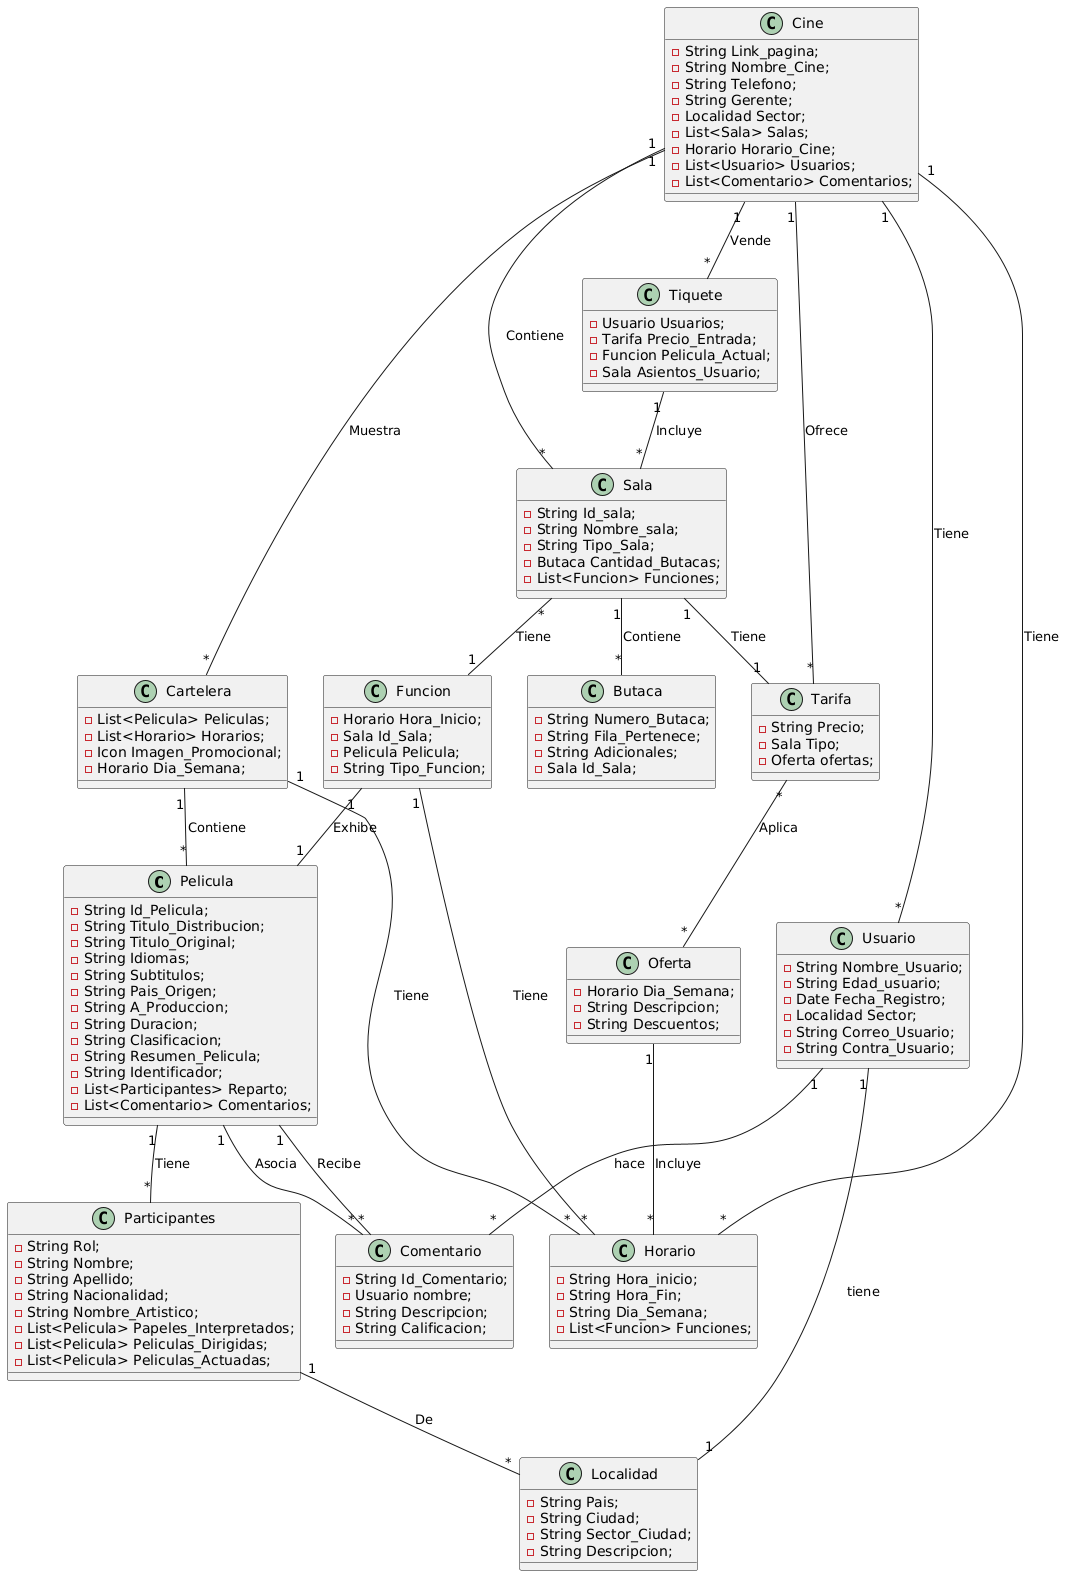

The diagram above was rendered by PlantUML. Its source (embedded in the PNG):
@startuml
class Pelicula{
    - String Id_Pelicula;
    - String Titulo_Distribucion;
    - String Titulo_Original;
    - String Idiomas;
    - String Subtitulos;
    - String Pais_Origen;
    - String A_Produccion;
    - String Duracion;
    - String Clasificacion;
    - String Resumen_Pelicula;
    - String Identificador;
    - List<Participantes> Reparto;
    - List<Comentario> Comentarios;
}

class Participantes{
    - String Rol;
    - String Nombre;
    - String Apellido;
    - String Nacionalidad;
    - String Nombre_Artistico;
    - List<Pelicula> Papeles_Interpretados;
    - List<Pelicula> Peliculas_Dirigidas;
    - List<Pelicula> Peliculas_Actuadas;
}

class Cine{
    - String Link_pagina;
    - String Nombre_Cine;
    - String Telefono;
    - String Gerente;
    - Localidad Sector;
    - List<Sala> Salas;
    - Horario Horario_Cine;
    - List<Usuario> Usuarios;
    - List<Comentario> Comentarios;
}

class Localidad{
    - String Pais;
    - String Ciudad;
    - String Sector_Ciudad;
    - String Descripcion;
}

class Sala{
    - String Id_sala;
    - String Nombre_sala;
    - String Tipo_Sala;
    - Butaca Cantidad_Butacas;
    - List<Funcion> Funciones;
}

class Butaca{
    - String Numero_Butaca;
    - String Fila_Pertenece;
    - String Adicionales;
    - Sala Id_Sala;
}

class Horario{
    - String Hora_inicio;
    - String Hora_Fin;
    - String Dia_Semana;
    - List<Funcion> Funciones;
}

class Usuario{
    - String Nombre_Usuario;
    - String Edad_usuario;
    - Date Fecha_Registro;
    - Localidad Sector;
    - String Correo_Usuario;
    - String Contra_Usuario;
}

class Comentario{
    - String Id_Comentario;
    - Usuario nombre;
    - String Descripcion;
    - String Calificacion;
}

class Tarifa{
    - String Precio;
    - Sala Tipo;
    - Oferta ofertas;
}

class Oferta{
    - Horario Dia_Semana;
    - String Descripcion;
    - String Descuentos;
}

class Tiquete{
    - Usuario Usuarios;
    - Tarifa Precio_Entrada;
    - Funcion Pelicula_Actual;
    - Sala Asientos_Usuario;
}

class Funcion{
    - Horario Hora_Inicio;
    - Sala Id_Sala;
    - Pelicula Pelicula;
    - String Tipo_Funcion;
}

class Cartelera{
    - List<Pelicula> Peliculas;
    - List<Horario> Horarios;
    - Icon Imagen_Promocional;
    - Horario Dia_Semana;
}

Pelicula "1" -- "*" Participantes : Tiene
Pelicula "1" -- "*" Comentario : Recibe
Sala "1" -- "1" Tarifa : Tiene
Cine "1" -- "*" Sala : Contiene
Cine "1" -- "*" Horario : Tiene
Cine "1" -- "*" Cartelera : Muestra
Cartelera "1" -- "*" Pelicula : Contiene
Cartelera "1" -- "*" Horario : Tiene
Sala "1" -- "*" Butaca : Contiene
Sala "*" -- "1" Funcion : Tiene
Funcion "1" -- "1" Pelicula : Exhibe
Cine "1" -- "*" Tarifa : Ofrece
Tarifa "*" -- "*" Oferta : Aplica
Cine "1" -- "*" Tiquete : Vende
Tiquete "1" -- "*" Sala : Incluye
Funcion "1" -- "*" Horario : Tiene
Oferta "1" -- "*" Horario : Incluye
Comentario "*" -- "1" Pelicula : Asocia
Participantes "1" -- "*" Localidad : De
Cine"1" -- "*" Usuario :Tiene
Usuario"1" -- "*"Comentario :hace
Usuario"1" -- "1"Localidad :tiene
@enduml